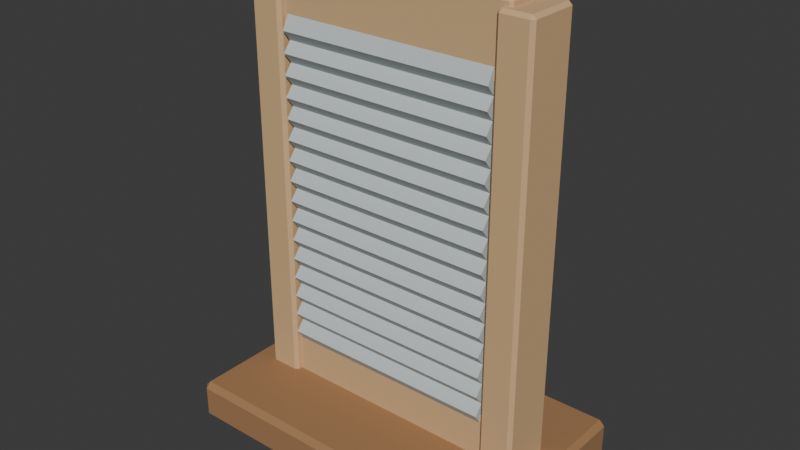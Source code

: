 # Source: source.blend  (saved by Blender 4.3.34; exported with 4.5.12 LTS)
import bpy
from mathutils import Matrix  # noqa: F401  (used for matrix-valued properties, if any)

bpy.ops.wm.read_factory_settings(use_empty=True)
scene = bpy.context.scene
scene.name = 'Scene'

# ---- collections
col_collection = bpy.data.collections.new('Collection'); scene.collection.children.link(col_collection)

# ---- materials (node trees are filled in below, after node groups)
mat_frame = bpy.data.materials.new('frame')
mat_frame.diffuse_color = (0.55, 0.6, 0.6, 1.0)
mat_honey = bpy.data.materials.new('honey')
mat_honey.diffuse_color = (0.36, 0.19, 0.085, 1.0)
mat_sand = bpy.data.materials.new('sand')
mat_sand.diffuse_color = (0.66, 0.43, 0.22, 1.0)

# ---- material node trees
mat_frame.use_nodes = True; mat_frame.node_tree.nodes.clear()
_N = mat_frame.node_tree.nodes; _L = mat_frame.node_tree.links
n0 = _N.new('ShaderNodeBsdfPrincipled'); n0.name = 'Principled BSDF'; n0.location = (10, 300)
n0.inputs[0].default_value = (0.55, 0.6, 0.6, 1.0)
n0.inputs[2].default_value = 0.83
n1 = _N.new('ShaderNodeOutputMaterial'); n1.name = 'Material Output'; n1.location = (300, 300)
_L.new(n0.outputs[0], n1.inputs[0])
n1.is_active_output = True
mat_honey.use_nodes = True; mat_honey.node_tree.nodes.clear()
_N = mat_honey.node_tree.nodes; _L = mat_honey.node_tree.links
n0 = _N.new('ShaderNodeBsdfPrincipled'); n0.name = 'Principled BSDF'; n0.location = (10, 300)
n0.inputs[0].default_value = (0.36, 0.19, 0.085, 1.0)
n0.inputs[2].default_value = 0.83
n1 = _N.new('ShaderNodeOutputMaterial'); n1.name = 'Material Output'; n1.location = (300, 300)
_L.new(n0.outputs[0], n1.inputs[0])
n1.is_active_output = True
mat_sand.use_nodes = True; mat_sand.node_tree.nodes.clear()
_N = mat_sand.node_tree.nodes; _L = mat_sand.node_tree.links
n0 = _N.new('ShaderNodeBsdfPrincipled'); n0.name = 'Principled BSDF'; n0.location = (10, 300)
n0.inputs[0].default_value = (0.66, 0.43, 0.22, 1.0)
n0.inputs[2].default_value = 0.83
n1 = _N.new('ShaderNodeOutputMaterial'); n1.name = 'Material Output'; n1.location = (300, 300)
_L.new(n0.outputs[0], n1.inputs[0])
n1.is_active_output = True

# ---- world
world_world = bpy.data.worlds.new('World'); scene.world = world_world
world_world.use_nodes = True; world_world.node_tree.nodes.clear()
_N = world_world.node_tree.nodes; _L = world_world.node_tree.links
n0 = _N.new('ShaderNodeOutputWorld'); n0.name = 'World Output'; n0.location = (300, 300)
n1 = _N.new('ShaderNodeBackground'); n1.name = 'Background'; n1.location = (10, 300)
n1.inputs[0].default_value = (0.05088, 0.05088, 0.05088, 1.0)
_L.new(n1.outputs[0], n0.inputs[0])
n0.is_active_output = True
world_world.color = (0.05088, 0.05088, 0.05088)
world_world.sun_shadow_jitter_overblur = 0.0

# ---- meshes
me_washboard_corrugated_panel = bpy.data.meshes.new('Washboard corrugated panel')
me_washboard_corrugated_panel.from_pydata([(-0.16, 0.015, 0.115), (-0.16, -0.03, 0.115), (-0.16, -0.04, 0.13), (-0.16, -0.028, 0.145), (-0.16, -0.04, 0.16), (-0.16, -0.028, 0.175), (-0.16, -0.04, 0.19), (-0.16, -0.028, 0.205), (-0.16, -0.04, 0.22), (-0.16, -0.028, 0.235), (-0.16, -0.04, 0.25), (-0.16, -0.028, 0.265), (-0.16, -0.04, 0.28), (-0.16, -0.028, 0.295), (-0.16, -0.04, 0.31), (-0.16, -0.028, 0.325), (-0.16, -0.04, 0.34), (-0.16, -0.028, 0.355), (-0.16, -0.04, 0.37), (-0.16, -0.028, 0.385), (-0.16, -0.04, 0.4), (-0.16, -0.028, 0.415), (-0.16, -0.04, 0.43), (-0.16, -0.028, 0.445), (-0.16, -0.04, 0.46), (-0.16, -0.028, 0.475), (-0.16, -0.04, 0.49), (-0.16, -0.028, 0.505), (-0.16, -0.04, 0.52), (-0.16, -0.028, 0.535), (-0.16, -0.04, 0.55), (-0.16, -0.028, 0.565), (-0.16, -0.04, 0.58), (-0.16, -0.03, 0.6), (-0.16, 0.015, 0.6), (0.16, 0.015, 0.115), (0.16, -0.03, 0.115), (0.16, -0.04, 0.13), (0.16, -0.028, 0.145), (0.16, -0.04, 0.16), (0.16, -0.028, 0.175), (0.16, -0.04, 0.19), (0.16, -0.028, 0.205), (0.16, -0.04, 0.22), (0.16, -0.028, 0.235), (0.16, -0.04, 0.25), (0.16, -0.028, 0.265), (0.16, -0.04, 0.28), (0.16, -0.028, 0.295), (0.16, -0.04, 0.31), (0.16, -0.028, 0.325), (0.16, -0.04, 0.34), (0.16, -0.028, 0.355), (0.16, -0.04, 0.37), (0.16, -0.028, 0.385), (0.16, -0.04, 0.4), (0.16, -0.028, 0.415), (0.16, -0.04, 0.43), (0.16, -0.028, 0.445), (0.16, -0.04, 0.46), (0.16, -0.028, 0.475), (0.16, -0.04, 0.49), (0.16, -0.028, 0.505), (0.16, -0.04, 0.52), (0.16, -0.028, 0.535), (0.16, -0.04, 0.55), (0.16, -0.028, 0.565), (0.16, -0.04, 0.58), (0.16, -0.03, 0.6), (0.16, 0.015, 0.6)], [], [(34, 0, 1, 2, 3, 4, 5, 6, 7, 8, 9, 10, 11, 12, 13, 14, 15, 16, 17, 18, 19, 20, 21, 22, 23, 24, 25, 26, 27, 28, 29, 30, 31, 32, 33), (35, 69, 68, 67, 66, 65, 64, 63, 62, 61, 60, 59, 58, 57, 56, 55, 54, 53, 52, 51, 50, 49, 48, 47, 46, 45, 44, 43, 42, 41, 40, 39, 38, 37, 36), (0, 35, 36, 1), (1, 36, 37, 2), (2, 37, 38, 3), (3, 38, 39, 4), (4, 39, 40, 5), (5, 40, 41, 6), (6, 41, 42, 7), (7, 42, 43, 8), (8, 43, 44, 9), (9, 44, 45, 10), (10, 45, 46, 11), (11, 46, 47, 12), (12, 47, 48, 13), (13, 48, 49, 14), (14, 49, 50, 15), (15, 50, 51, 16), (16, 51, 52, 17), (17, 52, 53, 18), (18, 53, 54, 19), (19, 54, 55, 20), (20, 55, 56, 21), (21, 56, 57, 22), (22, 57, 58, 23), (23, 58, 59, 24), (24, 59, 60, 25), (25, 60, 61, 26), (26, 61, 62, 27), (27, 62, 63, 28), (28, 63, 64, 29), (29, 64, 65, 30), (30, 65, 66, 31), (31, 66, 67, 32), (32, 67, 68, 33), (33, 68, 69, 34), (34, 69, 35, 0)])
me_washboard_corrugated_panel.materials.append(mat_frame)
me_washboard_corrugated_panel.update()
me_cube_001 = bpy.data.meshes.new('Cube.001')
me_cube_001.from_pydata([(-0.242, -0.142, 0.0), (-0.242, -0.15, 0.008), (-0.25, -0.142, 0.008), (-0.242, -0.15, 0.052), (-0.242, -0.142, 0.06), (-0.25, -0.142, 0.052), (-0.242, 0.142, 0.0), (-0.25, 0.142, 0.008), (-0.242, 0.15, 0.008), (-0.242, 0.142, 0.06), (-0.242, 0.15, 0.052), (-0.25, 0.142, 0.052), (0.242, -0.142, 0.0), (0.25, -0.142, 0.008), (0.242, -0.15, 0.008), (0.242, -0.142, 0.06), (0.242, -0.15, 0.052), (0.25, -0.142, 0.052), (0.242, 0.142, 0.0), (0.242, 0.15, 0.008), (0.25, 0.142, 0.008), (0.242, 0.142, 0.06), (0.25, 0.142, 0.052), (0.242, 0.15, 0.052)], [], [(14, 16, 3, 1), (20, 22, 17, 13), (21, 9, 4, 15), (2, 5, 11, 7), (8, 10, 23, 19), (0, 1, 2), (3, 4, 5), (6, 7, 8), (9, 10, 11), (12, 13, 14), (15, 16, 17), (18, 19, 20), (21, 22, 23), (6, 0, 2, 7), (1, 3, 5, 2), (4, 9, 11, 5), (10, 8, 7, 11), (18, 6, 8, 19), (9, 21, 23, 10), (22, 20, 19, 23), (12, 18, 20, 13), (21, 15, 17, 22), (16, 14, 13, 17), (0, 12, 14, 1), (15, 4, 3, 16), (6, 18, 12, 0)])
_uv = me_cube_001.uv_layers.new(name='UVMap')
_uv.uv.foreach_set('vector', [0.4083, 0.754, 0.5917, 0.754, 0.5917, 0.996, 0.4083, 0.996, 0.4083, 0.5067, 0.5917, 0.5067, 0.5917, 0.7433, 0.4083, 0.7433, 0.629, 0.5067, 0.871, 0.5067, 0.871, 0.7433, 0.629, 0.7433, 0.4083, 0.006667, 0.5917, 0.006667, 0.5917, 0.2433, 0.4083, 0.2433, 0.4083, 0.254, 0.5917, 0.254, 0.5917, 0.496, 0.4083, 0.496, 0.129, 0.7433, 0.129, 0.75, 0.125, 0.7433, 0.5917, 0.996, 0.625, 0.996, 0.5917, 1.0, 0.129, 0.5067, 0.125, 0.5067, 0.129, 0.5, 0.625, 0.254, 0.5917, 0.254, 0.5917, 0.25, 0.371, 0.7433, 0.375, 0.7433, 0.371, 0.75, 0.625, 0.754, 0.5917, 0.754, 0.5917, 0.75, 0.371, 0.5067, 0.371, 0.5, 0.375, 0.5067, 0.625, 0.5067, 0.5917, 0.5067, 0.5917, 0.5, 0.129, 0.5067, 0.129, 0.7433, 0.125, 0.7433, 0.125, 0.5067, 0.4083, 0.0, 0.5917, 0.0, 0.5917, 0.006667, 0.4083, 0.006667, 0.625, 0.006667, 0.625, 0.2433, 0.5917, 0.2433, 0.5917, 0.006667, 0.5917, 0.254, 0.4083, 0.254, 0.4083, 0.2433, 0.5917, 0.2433, 0.371, 0.5067, 0.129, 0.5067, 0.129, 0.5, 0.371, 0.5, 0.625, 0.254, 0.625, 0.496, 0.5917, 0.496, 0.5917, 0.254, 0.5917, 0.5067, 0.4083, 0.5067, 0.4083, 0.496, 0.5917, 0.496, 0.371, 0.7433, 0.371, 0.5067, 0.4083, 0.5067, 0.4083, 0.7433, 0.629, 0.5067, 0.629, 0.7433, 0.5917, 0.7433, 0.5917, 0.5067, 0.5917, 0.754, 0.4083, 0.754, 0.4083, 0.7433, 0.5917, 0.7433, 0.129, 0.7433, 0.371, 0.7433, 0.371, 0.75, 0.129, 0.75, 0.625, 0.754, 0.625, 0.996, 0.5917, 0.996, 0.5917, 0.754, 0.129, 0.5067, 0.371, 0.5067, 0.371, 0.7433, 0.129, 0.7433])
me_cube_001.materials.append(mat_honey)
me_cube_001.update()
me_cube_002 = bpy.data.meshes.new('Cube.002')
me_cube_002.from_pydata([(-0.21, -0.035, 0.03), (-0.21, -0.04, 0.035), (-0.215, -0.035, 0.035), (-0.21, -0.04, 0.665), (-0.21, -0.035, 0.67), (-0.215, -0.035, 0.665), (-0.21, 0.035, 0.03), (-0.215, 0.035, 0.035), (-0.21, 0.04, 0.035), (-0.21, 0.035, 0.67), (-0.21, 0.04, 0.665), (-0.215, 0.035, 0.665), (-0.17, -0.035, 0.03), (-0.165, -0.035, 0.035), (-0.17, -0.04, 0.035), (-0.17, -0.035, 0.67), (-0.17, -0.04, 0.665), (-0.165, -0.035, 0.665), (-0.17, 0.035, 0.03), (-0.17, 0.04, 0.035), (-0.165, 0.035, 0.035), (-0.17, 0.035, 0.67), (-0.165, 0.035, 0.665), (-0.17, 0.04, 0.665)], [], [(14, 16, 3, 1), (20, 22, 17, 13), (21, 9, 4, 15), (2, 5, 11, 7), (8, 10, 23, 19), (0, 1, 2), (3, 4, 5), (6, 7, 8), (9, 10, 11), (12, 13, 14), (15, 16, 17), (18, 19, 20), (21, 22, 23), (6, 0, 2, 7), (1, 3, 5, 2), (4, 9, 11, 5), (10, 8, 7, 11), (18, 6, 8, 19), (9, 21, 23, 10), (22, 20, 19, 23), (12, 18, 20, 13), (21, 15, 17, 22), (16, 14, 13, 17), (0, 12, 14, 1), (15, 4, 3, 16), (6, 18, 12, 0)])
_uv = me_cube_002.uv_layers.new(name='UVMap')
_uv.uv.foreach_set('vector', [0.377, 0.775, 0.623, 0.775, 0.623, 0.975, 0.377, 0.975, 0.377, 0.5156, 0.623, 0.5156, 0.623, 0.7344, 0.377, 0.7344, 0.65, 0.5156, 0.85, 0.5156, 0.85, 0.7344, 0.65, 0.7344, 0.377, 0.01562, 0.623, 0.01562, 0.623, 0.2344, 0.377, 0.2344, 0.377, 0.275, 0.623, 0.275, 0.623, 0.475, 0.377, 0.475, 0.15, 0.7344, 0.15, 0.75, 0.125, 0.7344, 0.623, 0.975, 0.625, 0.975, 0.623, 1.0, 0.15, 0.5156, 0.125, 0.5156, 0.15, 0.5, 0.625, 0.275, 0.623, 0.275, 0.623, 0.25, 0.35, 0.7344, 0.375, 0.7344, 0.35, 0.75, 0.625, 0.775, 0.623, 0.775, 0.623, 0.75, 0.35, 0.5156, 0.35, 0.5, 0.375, 0.5156, 0.625, 0.5156, 0.623, 0.5156, 0.623, 0.5, 0.15, 0.5156, 0.15, 0.7344, 0.125, 0.7344, 0.125, 0.5156, 0.377, 0.0, 0.623, 0.0, 0.623, 0.01562, 0.377, 0.01562, 0.625, 0.01562, 0.625, 0.2344, 0.623, 0.2344, 0.623, 0.01562, 0.623, 0.275, 0.377, 0.275, 0.377, 0.2344, 0.623, 0.2344, 0.35, 0.5156, 0.15, 0.5156, 0.15, 0.5, 0.35, 0.5, 0.625, 0.275, 0.625, 0.475, 0.623, 0.475, 0.623, 0.275, 0.623, 0.5156, 0.377, 0.5156, 0.377, 0.475, 0.623, 0.475, 0.35, 0.7344, 0.35, 0.5156, 0.377, 0.5156, 0.377, 0.7344, 0.65, 0.5156, 0.65, 0.7344, 0.623, 0.7344, 0.623, 0.5156, 0.623, 0.775, 0.377, 0.775, 0.377, 0.7344, 0.623, 0.7344, 0.15, 0.7344, 0.35, 0.7344, 0.35, 0.75, 0.15, 0.75, 0.625, 0.775, 0.625, 0.975, 0.623, 0.975, 0.623, 0.775, 0.15, 0.5156, 0.35, 0.5156, 0.35, 0.7344, 0.15, 0.7344])
me_cube_002.materials.append(mat_sand)
me_cube_002.update()
me_cube_003 = bpy.data.meshes.new('Cube.003')
me_cube_003.from_pydata([(0.17, -0.035, 0.03), (0.17, -0.04, 0.035), (0.165, -0.035, 0.035), (0.17, -0.04, 0.665), (0.17, -0.035, 0.67), (0.165, -0.035, 0.665), (0.17, 0.035, 0.03), (0.165, 0.035, 0.035), (0.17, 0.04, 0.035), (0.17, 0.035, 0.67), (0.17, 0.04, 0.665), (0.165, 0.035, 0.665), (0.21, -0.035, 0.03), (0.215, -0.035, 0.035), (0.21, -0.04, 0.035), (0.21, -0.035, 0.67), (0.21, -0.04, 0.665), (0.215, -0.035, 0.665), (0.21, 0.035, 0.03), (0.21, 0.04, 0.035), (0.215, 0.035, 0.035), (0.21, 0.035, 0.67), (0.215, 0.035, 0.665), (0.21, 0.04, 0.665)], [], [(14, 16, 3, 1), (20, 22, 17, 13), (21, 9, 4, 15), (2, 5, 11, 7), (8, 10, 23, 19), (0, 1, 2), (3, 4, 5), (6, 7, 8), (9, 10, 11), (12, 13, 14), (15, 16, 17), (18, 19, 20), (21, 22, 23), (6, 0, 2, 7), (1, 3, 5, 2), (4, 9, 11, 5), (10, 8, 7, 11), (18, 6, 8, 19), (9, 21, 23, 10), (22, 20, 19, 23), (12, 18, 20, 13), (21, 15, 17, 22), (16, 14, 13, 17), (0, 12, 14, 1), (15, 4, 3, 16), (6, 18, 12, 0)])
_uv = me_cube_003.uv_layers.new(name='UVMap')
_uv.uv.foreach_set('vector', [0.377, 0.775, 0.623, 0.775, 0.623, 0.975, 0.377, 0.975, 0.377, 0.5156, 0.623, 0.5156, 0.623, 0.7344, 0.377, 0.7344, 0.65, 0.5156, 0.85, 0.5156, 0.85, 0.7344, 0.65, 0.7344, 0.377, 0.01562, 0.623, 0.01562, 0.623, 0.2344, 0.377, 0.2344, 0.377, 0.275, 0.623, 0.275, 0.623, 0.475, 0.377, 0.475, 0.15, 0.7344, 0.15, 0.75, 0.125, 0.7344, 0.623, 0.975, 0.625, 0.975, 0.623, 1.0, 0.15, 0.5156, 0.125, 0.5156, 0.15, 0.5, 0.625, 0.275, 0.623, 0.275, 0.623, 0.25, 0.35, 0.7344, 0.375, 0.7344, 0.35, 0.75, 0.625, 0.775, 0.623, 0.775, 0.623, 0.75, 0.35, 0.5156, 0.35, 0.5, 0.375, 0.5156, 0.625, 0.5156, 0.623, 0.5156, 0.623, 0.5, 0.15, 0.5156, 0.15, 0.7344, 0.125, 0.7344, 0.125, 0.5156, 0.377, 0.0, 0.623, 0.0, 0.623, 0.01562, 0.377, 0.01562, 0.625, 0.01562, 0.625, 0.2344, 0.623, 0.2344, 0.623, 0.01562, 0.623, 0.275, 0.377, 0.275, 0.377, 0.2344, 0.623, 0.2344, 0.35, 0.5156, 0.15, 0.5156, 0.15, 0.5, 0.35, 0.5, 0.625, 0.275, 0.625, 0.475, 0.623, 0.475, 0.623, 0.275, 0.623, 0.5156, 0.377, 0.5156, 0.377, 0.475, 0.623, 0.475, 0.35, 0.7344, 0.35, 0.5156, 0.377, 0.5156, 0.377, 0.7344, 0.65, 0.5156, 0.65, 0.7344, 0.623, 0.7344, 0.623, 0.5156, 0.623, 0.775, 0.377, 0.775, 0.377, 0.7344, 0.623, 0.7344, 0.15, 0.7344, 0.35, 0.7344, 0.35, 0.75, 0.15, 0.75, 0.625, 0.775, 0.625, 0.975, 0.623, 0.975, 0.623, 0.775, 0.15, 0.5156, 0.35, 0.5156, 0.35, 0.7344, 0.15, 0.7344])
me_cube_003.materials.append(mat_sand)
me_cube_003.update()
me_cube_004 = bpy.data.meshes.new('Cube.004')
me_cube_004.from_pydata([(-0.176, -0.026, 0.05), (-0.176, -0.03, 0.054), (-0.18, -0.026, 0.054), (-0.176, -0.03, 0.126), (-0.176, -0.026, 0.13), (-0.18, -0.026, 0.126), (-0.176, 0.026, 0.05), (-0.18, 0.026, 0.054), (-0.176, 0.03, 0.054), (-0.176, 0.026, 0.13), (-0.176, 0.03, 0.126), (-0.18, 0.026, 0.126), (0.176, -0.026, 0.05), (0.18, -0.026, 0.054), (0.176, -0.03, 0.054), (0.176, -0.026, 0.13), (0.176, -0.03, 0.126), (0.18, -0.026, 0.126), (0.176, 0.026, 0.05), (0.176, 0.03, 0.054), (0.18, 0.026, 0.054), (0.176, 0.026, 0.13), (0.18, 0.026, 0.126), (0.176, 0.03, 0.126)], [], [(14, 16, 3, 1), (20, 22, 17, 13), (21, 9, 4, 15), (2, 5, 11, 7), (8, 10, 23, 19), (0, 1, 2), (3, 4, 5), (6, 7, 8), (9, 10, 11), (12, 13, 14), (15, 16, 17), (18, 19, 20), (21, 22, 23), (6, 0, 2, 7), (1, 3, 5, 2), (4, 9, 11, 5), (10, 8, 7, 11), (18, 6, 8, 19), (9, 21, 23, 10), (22, 20, 19, 23), (12, 18, 20, 13), (21, 15, 17, 22), (16, 14, 13, 17), (0, 12, 14, 1), (15, 4, 3, 16), (6, 18, 12, 0)])
_uv = me_cube_004.uv_layers.new(name='UVMap')
_uv.uv.foreach_set('vector', [0.3875, 0.7528, 0.6125, 0.7528, 0.6125, 0.9972, 0.3875, 0.9972, 0.3875, 0.5167, 0.6125, 0.5167, 0.6125, 0.7333, 0.3875, 0.7333, 0.6278, 0.5167, 0.8722, 0.5167, 0.8722, 0.7333, 0.6278, 0.7333, 0.3875, 0.01667, 0.6125, 0.01667, 0.6125, 0.2333, 0.3875, 0.2333, 0.3875, 0.2528, 0.6125, 0.2528, 0.6125, 0.4972, 0.3875, 0.4972, 0.1278, 0.7333, 0.1278, 0.75, 0.125, 0.7333, 0.6125, 0.9972, 0.625, 0.9972, 0.6125, 1.0, 0.1278, 0.5167, 0.125, 0.5167, 0.1278, 0.5, 0.625, 0.2528, 0.6125, 0.2528, 0.6125, 0.25, 0.3722, 0.7333, 0.375, 0.7333, 0.3722, 0.75, 0.625, 0.7528, 0.6125, 0.7528, 0.6125, 0.75, 0.3722, 0.5167, 0.3722, 0.5, 0.375, 0.5167, 0.625, 0.5167, 0.6125, 0.5167, 0.6125, 0.5, 0.1278, 0.5167, 0.1278, 0.7333, 0.125, 0.7333, 0.125, 0.5167, 0.3875, 0.0, 0.6125, 0.0, 0.6125, 0.01667, 0.3875, 0.01667, 0.625, 0.01667, 0.625, 0.2333, 0.6125, 0.2333, 0.6125, 0.01667, 0.6125, 0.2528, 0.3875, 0.2528, 0.3875, 0.2333, 0.6125, 0.2333, 0.3722, 0.5167, 0.1278, 0.5167, 0.1278, 0.5, 0.3722, 0.5, 0.625, 0.2528, 0.625, 0.4972, 0.6125, 0.4972, 0.6125, 0.2528, 0.6125, 0.5167, 0.3875, 0.5167, 0.3875, 0.4972, 0.6125, 0.4972, 0.3722, 0.7333, 0.3722, 0.5167, 0.3875, 0.5167, 0.3875, 0.7333, 0.6278, 0.5167, 0.6278, 0.7333, 0.6125, 0.7333, 0.6125, 0.5167, 0.6125, 0.7528, 0.3875, 0.7528, 0.3875, 0.7333, 0.6125, 0.7333, 0.1278, 0.7333, 0.3722, 0.7333, 0.3722, 0.75, 0.1278, 0.75, 0.625, 0.7528, 0.625, 0.9972, 0.6125, 0.9972, 0.6125, 0.7528, 0.1278, 0.5167, 0.3722, 0.5167, 0.3722, 0.7333, 0.1278, 0.7333])
me_cube_004.materials.append(mat_sand)
me_cube_004.update()
me_cube_005 = bpy.data.meshes.new('Cube.005')
me_cube_005.from_pydata([(-0.176, -0.026, 0.58), (-0.176, -0.03, 0.584), (-0.18, -0.026, 0.584), (-0.176, -0.03, 0.676), (-0.176, -0.026, 0.68), (-0.18, -0.026, 0.676), (-0.176, 0.026, 0.58), (-0.18, 0.026, 0.584), (-0.176, 0.03, 0.584), (-0.176, 0.026, 0.68), (-0.176, 0.03, 0.676), (-0.18, 0.026, 0.676), (0.176, -0.026, 0.58), (0.18, -0.026, 0.584), (0.176, -0.03, 0.584), (0.176, -0.026, 0.68), (0.176, -0.03, 0.676), (0.18, -0.026, 0.676), (0.176, 0.026, 0.58), (0.176, 0.03, 0.584), (0.18, 0.026, 0.584), (0.176, 0.026, 0.68), (0.18, 0.026, 0.676), (0.176, 0.03, 0.676)], [], [(14, 16, 3, 1), (20, 22, 17, 13), (21, 9, 4, 15), (2, 5, 11, 7), (8, 10, 23, 19), (0, 1, 2), (3, 4, 5), (6, 7, 8), (9, 10, 11), (12, 13, 14), (15, 16, 17), (18, 19, 20), (21, 22, 23), (6, 0, 2, 7), (1, 3, 5, 2), (4, 9, 11, 5), (10, 8, 7, 11), (18, 6, 8, 19), (9, 21, 23, 10), (22, 20, 19, 23), (12, 18, 20, 13), (21, 15, 17, 22), (16, 14, 13, 17), (0, 12, 14, 1), (15, 4, 3, 16), (6, 18, 12, 0)])
_uv = me_cube_005.uv_layers.new(name='UVMap')
_uv.uv.foreach_set('vector', [0.385, 0.7528, 0.615, 0.7528, 0.615, 0.9972, 0.385, 0.9972, 0.385, 0.5167, 0.615, 0.5167, 0.615, 0.7333, 0.385, 0.7333, 0.6278, 0.5167, 0.8722, 0.5167, 0.8722, 0.7333, 0.6278, 0.7333, 0.385, 0.01667, 0.615, 0.01667, 0.615, 0.2333, 0.385, 0.2333, 0.385, 0.2528, 0.615, 0.2528, 0.615, 0.4972, 0.385, 0.4972, 0.1278, 0.7333, 0.1278, 0.75, 0.125, 0.7333, 0.615, 0.9972, 0.625, 0.9972, 0.615, 1.0, 0.1278, 0.5167, 0.125, 0.5167, 0.1278, 0.5, 0.625, 0.2528, 0.615, 0.2528, 0.615, 0.25, 0.3722, 0.7333, 0.375, 0.7333, 0.3722, 0.75, 0.625, 0.7528, 0.615, 0.7528, 0.615, 0.75, 0.3722, 0.5167, 0.3722, 0.5, 0.375, 0.5167, 0.625, 0.5167, 0.615, 0.5167, 0.615, 0.5, 0.1278, 0.5167, 0.1278, 0.7333, 0.125, 0.7333, 0.125, 0.5167, 0.385, 0.0, 0.615, 0.0, 0.615, 0.01667, 0.385, 0.01667, 0.625, 0.01667, 0.625, 0.2333, 0.615, 0.2333, 0.615, 0.01667, 0.615, 0.2528, 0.385, 0.2528, 0.385, 0.2333, 0.615, 0.2333, 0.3722, 0.5167, 0.1278, 0.5167, 0.1278, 0.5, 0.3722, 0.5, 0.625, 0.2528, 0.625, 0.4972, 0.615, 0.4972, 0.615, 0.2528, 0.615, 0.5167, 0.385, 0.5167, 0.385, 0.4972, 0.615, 0.4972, 0.3722, 0.7333, 0.3722, 0.5167, 0.385, 0.5167, 0.385, 0.7333, 0.6278, 0.5167, 0.6278, 0.7333, 0.615, 0.7333, 0.615, 0.5167, 0.615, 0.7528, 0.385, 0.7528, 0.385, 0.7333, 0.615, 0.7333, 0.1278, 0.7333, 0.3722, 0.7333, 0.3722, 0.75, 0.1278, 0.75, 0.625, 0.7528, 0.625, 0.9972, 0.615, 0.9972, 0.615, 0.7528, 0.1278, 0.5167, 0.3722, 0.5167, 0.3722, 0.7333, 0.1278, 0.7333])
me_cube_005.materials.append(mat_sand)
me_cube_005.update()

# ---- objects
ob_washboard_corrugated_panel = bpy.data.objects.new('Washboard corrugated panel', me_washboard_corrugated_panel)
ob_washboard_foot = bpy.data.objects.new('Washboard foot', me_cube_001)
ob_washboard_side = bpy.data.objects.new('Washboard side', me_cube_002)
ob_washboard_side_001 = bpy.data.objects.new('Washboard side.001', me_cube_003)
ob_washboard_crossbar = bpy.data.objects.new('Washboard crossbar', me_cube_004)
ob_washboard_crossbar_001 = bpy.data.objects.new('Washboard crossbar.001', me_cube_005)

# ---- transforms, parenting, visibility, modifiers, constraints
ob_washboard_corrugated_panel.location = (0.0, 0.0, 0.0)
ob_washboard_foot.location = (0.0, 0.0, 0.0)
ob_washboard_side.location = (0.0, 0.0, 0.0)
ob_washboard_side_001.location = (0.0, 0.0, 0.0)
ob_washboard_crossbar.location = (0.0, 0.0, 0.0)
ob_washboard_crossbar_001.location = (0.0, 0.0, 0.0)

# ---- collection membership
scene.collection.objects.link(ob_washboard_corrugated_panel)
col_collection.objects.link(ob_washboard_foot)
col_collection.objects.link(ob_washboard_side)
col_collection.objects.link(ob_washboard_side_001)
col_collection.objects.link(ob_washboard_crossbar)
col_collection.objects.link(ob_washboard_crossbar_001)

# ---- scene / render settings (as saved in the file)
scene.frame_start = 1; scene.frame_end = 250; scene.frame_set(1)
scene.render.engine = 'BLENDER_EEVEE_NEXT'
bpy.context.view_layer.update()

# ---- added for rendering (the .blend has no active camera and no usable light): camera, sun
cam_auto = bpy.data.cameras.new('AutoCamera')
cam_auto.lens = 50.0
cam_auto.sensor_width = 36.0
cam_auto.clip_end = 1000.0
ob_auto_camera = bpy.data.objects.new('AutoCamera', cam_auto)
scene.collection.objects.link(ob_auto_camera)
ob_auto_camera.location = (0.828786, -0.994544, 1.00303)
ob_auto_camera.rotation_euler = (1.09748, -7.21219e-08, 0.694738)
scene.camera = ob_auto_camera
light_auto_sun = bpy.data.lights.new('AutoSun', 'SUN')
light_auto_sun.energy = 3.0
light_auto_sun.angle = 0.0523599
ob_auto_sun = bpy.data.objects.new('AutoSun', light_auto_sun)
scene.collection.objects.link(ob_auto_sun)
ob_auto_sun.rotation_euler = (0.872665, 0.174533, 0.523599)
bpy.context.view_layer.update()
